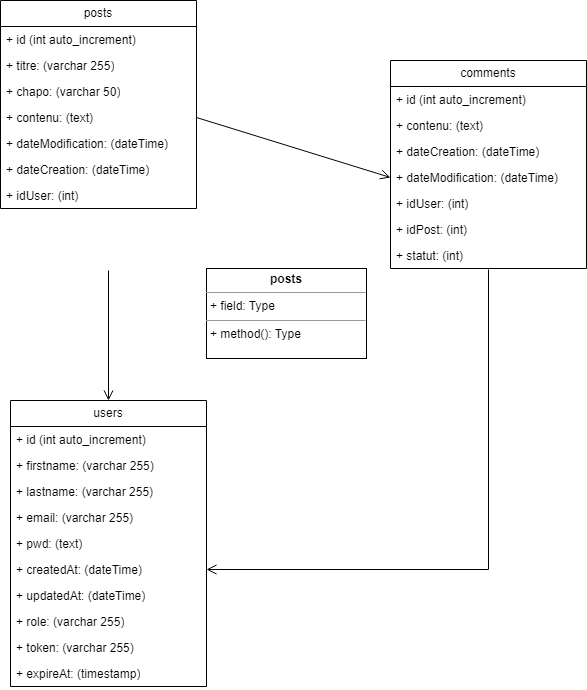

The diagram above was exported from draw.io. Its source (the exported page's mxGraphModel, read from the mxfile embedded in the PNG):
<mxGraphModel dx="1434" dy="764" grid="1" gridSize="10" guides="1" tooltips="1" connect="1" arrows="1" fold="1" page="1" pageScale="1" pageWidth="827" pageHeight="1169" math="0" shadow="0">
  <root>
    <mxCell id="WIyWlLk6GJQsqaUBKTNV-0" />
    <mxCell id="WIyWlLk6GJQsqaUBKTNV-1" parent="WIyWlLk6GJQsqaUBKTNV-0" />
    <mxCell id="mblwLAMEGTCGeDGXjKOw-8" value="users" style="swimlane;fontStyle=0;childLayout=stackLayout;horizontal=1;startSize=26;fillColor=none;horizontalStack=0;resizeParent=1;resizeParentMax=0;resizeLast=0;collapsible=1;marginBottom=0;whiteSpace=wrap;html=1;" parent="WIyWlLk6GJQsqaUBKTNV-1" vertex="1">
      <mxGeometry x="90" y="490" width="196" height="286" as="geometry">
        <mxRectangle x="340" y="340" width="100" height="30" as="alternateBounds" />
      </mxGeometry>
    </mxCell>
    <mxCell id="mblwLAMEGTCGeDGXjKOw-9" value="+ id (int auto_increment)" style="text;strokeColor=none;fillColor=none;align=left;verticalAlign=top;spacingLeft=4;spacingRight=4;overflow=hidden;rotatable=0;points=[[0,0.5],[1,0.5]];portConstraint=eastwest;whiteSpace=wrap;html=1;" parent="mblwLAMEGTCGeDGXjKOw-8" vertex="1">
      <mxGeometry y="26" width="196" height="26" as="geometry" />
    </mxCell>
    <mxCell id="mblwLAMEGTCGeDGXjKOw-10" value="+ firstname: (varchar 255)" style="text;strokeColor=none;fillColor=none;align=left;verticalAlign=top;spacingLeft=4;spacingRight=4;overflow=hidden;rotatable=0;points=[[0,0.5],[1,0.5]];portConstraint=eastwest;whiteSpace=wrap;html=1;" parent="mblwLAMEGTCGeDGXjKOw-8" vertex="1">
      <mxGeometry y="52" width="196" height="26" as="geometry" />
    </mxCell>
    <mxCell id="mblwLAMEGTCGeDGXjKOw-11" value="+ lastname: (varchar 255)" style="text;strokeColor=none;fillColor=none;align=left;verticalAlign=top;spacingLeft=4;spacingRight=4;overflow=hidden;rotatable=0;points=[[0,0.5],[1,0.5]];portConstraint=eastwest;whiteSpace=wrap;html=1;" parent="mblwLAMEGTCGeDGXjKOw-8" vertex="1">
      <mxGeometry y="78" width="196" height="26" as="geometry" />
    </mxCell>
    <mxCell id="mblwLAMEGTCGeDGXjKOw-12" value="+ email: (varchar 255)" style="text;strokeColor=none;fillColor=none;align=left;verticalAlign=top;spacingLeft=4;spacingRight=4;overflow=hidden;rotatable=0;points=[[0,0.5],[1,0.5]];portConstraint=eastwest;whiteSpace=wrap;html=1;" parent="mblwLAMEGTCGeDGXjKOw-8" vertex="1">
      <mxGeometry y="104" width="196" height="26" as="geometry" />
    </mxCell>
    <mxCell id="mblwLAMEGTCGeDGXjKOw-14" value="+ pwd: (text)" style="text;strokeColor=none;fillColor=none;align=left;verticalAlign=top;spacingLeft=4;spacingRight=4;overflow=hidden;rotatable=0;points=[[0,0.5],[1,0.5]];portConstraint=eastwest;whiteSpace=wrap;html=1;" parent="mblwLAMEGTCGeDGXjKOw-8" vertex="1">
      <mxGeometry y="130" width="196" height="26" as="geometry" />
    </mxCell>
    <mxCell id="mblwLAMEGTCGeDGXjKOw-13" value="+ createdAt: (dateTime)" style="text;strokeColor=none;fillColor=none;align=left;verticalAlign=top;spacingLeft=4;spacingRight=4;overflow=hidden;rotatable=0;points=[[0,0.5],[1,0.5]];portConstraint=eastwest;whiteSpace=wrap;html=1;" parent="mblwLAMEGTCGeDGXjKOw-8" vertex="1">
      <mxGeometry y="156" width="196" height="26" as="geometry" />
    </mxCell>
    <mxCell id="mblwLAMEGTCGeDGXjKOw-15" value="+ updatedAt: (dateTime)" style="text;strokeColor=none;fillColor=none;align=left;verticalAlign=top;spacingLeft=4;spacingRight=4;overflow=hidden;rotatable=0;points=[[0,0.5],[1,0.5]];portConstraint=eastwest;whiteSpace=wrap;html=1;" parent="mblwLAMEGTCGeDGXjKOw-8" vertex="1">
      <mxGeometry y="182" width="196" height="26" as="geometry" />
    </mxCell>
    <mxCell id="mblwLAMEGTCGeDGXjKOw-17" value="+ role: (varchar 255)" style="text;strokeColor=none;fillColor=none;align=left;verticalAlign=top;spacingLeft=4;spacingRight=4;overflow=hidden;rotatable=0;points=[[0,0.5],[1,0.5]];portConstraint=eastwest;whiteSpace=wrap;html=1;" parent="mblwLAMEGTCGeDGXjKOw-8" vertex="1">
      <mxGeometry y="208" width="196" height="26" as="geometry" />
    </mxCell>
    <mxCell id="mblwLAMEGTCGeDGXjKOw-18" value="+ token: (varchar 255)" style="text;strokeColor=none;fillColor=none;align=left;verticalAlign=top;spacingLeft=4;spacingRight=4;overflow=hidden;rotatable=0;points=[[0,0.5],[1,0.5]];portConstraint=eastwest;whiteSpace=wrap;html=1;" parent="mblwLAMEGTCGeDGXjKOw-8" vertex="1">
      <mxGeometry y="234" width="196" height="26" as="geometry" />
    </mxCell>
    <mxCell id="mblwLAMEGTCGeDGXjKOw-16" value="+ expireAt: (timestamp)" style="text;strokeColor=none;fillColor=none;align=left;verticalAlign=top;spacingLeft=4;spacingRight=4;overflow=hidden;rotatable=0;points=[[0,0.5],[1,0.5]];portConstraint=eastwest;whiteSpace=wrap;html=1;" parent="mblwLAMEGTCGeDGXjKOw-8" vertex="1">
      <mxGeometry y="260" width="196" height="26" as="geometry" />
    </mxCell>
    <mxCell id="mblwLAMEGTCGeDGXjKOw-20" value="comments" style="swimlane;fontStyle=0;childLayout=stackLayout;horizontal=1;startSize=26;fillColor=none;horizontalStack=0;resizeParent=1;resizeParentMax=0;resizeLast=0;collapsible=1;marginBottom=0;whiteSpace=wrap;html=1;" parent="WIyWlLk6GJQsqaUBKTNV-1" vertex="1">
      <mxGeometry x="470" y="150" width="196" height="208" as="geometry">
        <mxRectangle x="340" y="340" width="100" height="30" as="alternateBounds" />
      </mxGeometry>
    </mxCell>
    <mxCell id="mblwLAMEGTCGeDGXjKOw-21" value="+ id (int auto_increment)" style="text;strokeColor=none;fillColor=none;align=left;verticalAlign=top;spacingLeft=4;spacingRight=4;overflow=hidden;rotatable=0;points=[[0,0.5],[1,0.5]];portConstraint=eastwest;whiteSpace=wrap;html=1;" parent="mblwLAMEGTCGeDGXjKOw-20" vertex="1">
      <mxGeometry y="26" width="196" height="26" as="geometry" />
    </mxCell>
    <mxCell id="mblwLAMEGTCGeDGXjKOw-22" value="+ contenu: (text)" style="text;strokeColor=none;fillColor=none;align=left;verticalAlign=top;spacingLeft=4;spacingRight=4;overflow=hidden;rotatable=0;points=[[0,0.5],[1,0.5]];portConstraint=eastwest;whiteSpace=wrap;html=1;" parent="mblwLAMEGTCGeDGXjKOw-20" vertex="1">
      <mxGeometry y="52" width="196" height="26" as="geometry" />
    </mxCell>
    <mxCell id="mblwLAMEGTCGeDGXjKOw-23" value="+ dateCreation: (dateTime)" style="text;strokeColor=none;fillColor=none;align=left;verticalAlign=top;spacingLeft=4;spacingRight=4;overflow=hidden;rotatable=0;points=[[0,0.5],[1,0.5]];portConstraint=eastwest;whiteSpace=wrap;html=1;" parent="mblwLAMEGTCGeDGXjKOw-20" vertex="1">
      <mxGeometry y="78" width="196" height="26" as="geometry" />
    </mxCell>
    <mxCell id="mblwLAMEGTCGeDGXjKOw-24" value="+ dateModification: (dateTime)" style="text;strokeColor=none;fillColor=none;align=left;verticalAlign=top;spacingLeft=4;spacingRight=4;overflow=hidden;rotatable=0;points=[[0,0.5],[1,0.5]];portConstraint=eastwest;whiteSpace=wrap;html=1;" parent="mblwLAMEGTCGeDGXjKOw-20" vertex="1">
      <mxGeometry y="104" width="196" height="26" as="geometry" />
    </mxCell>
    <mxCell id="mblwLAMEGTCGeDGXjKOw-25" value="+ idUser: (int)" style="text;strokeColor=none;fillColor=none;align=left;verticalAlign=top;spacingLeft=4;spacingRight=4;overflow=hidden;rotatable=0;points=[[0,0.5],[1,0.5]];portConstraint=eastwest;whiteSpace=wrap;html=1;" parent="mblwLAMEGTCGeDGXjKOw-20" vertex="1">
      <mxGeometry y="130" width="196" height="26" as="geometry" />
    </mxCell>
    <mxCell id="mblwLAMEGTCGeDGXjKOw-26" value="+ idPost: (int)" style="text;strokeColor=none;fillColor=none;align=left;verticalAlign=top;spacingLeft=4;spacingRight=4;overflow=hidden;rotatable=0;points=[[0,0.5],[1,0.5]];portConstraint=eastwest;whiteSpace=wrap;html=1;" parent="mblwLAMEGTCGeDGXjKOw-20" vertex="1">
      <mxGeometry y="156" width="196" height="26" as="geometry" />
    </mxCell>
    <mxCell id="mblwLAMEGTCGeDGXjKOw-27" value="+ statut: (int)" style="text;strokeColor=none;fillColor=none;align=left;verticalAlign=top;spacingLeft=4;spacingRight=4;overflow=hidden;rotatable=0;points=[[0,0.5],[1,0.5]];portConstraint=eastwest;whiteSpace=wrap;html=1;" parent="mblwLAMEGTCGeDGXjKOw-20" vertex="1">
      <mxGeometry y="182" width="196" height="26" as="geometry" />
    </mxCell>
    <mxCell id="mblwLAMEGTCGeDGXjKOw-31" value="posts" style="swimlane;fontStyle=0;childLayout=stackLayout;horizontal=1;startSize=26;fillColor=none;horizontalStack=0;resizeParent=1;resizeParentMax=0;resizeLast=0;collapsible=1;marginBottom=0;whiteSpace=wrap;html=1;" parent="WIyWlLk6GJQsqaUBKTNV-1" vertex="1">
      <mxGeometry x="80" y="90" width="196" height="208" as="geometry">
        <mxRectangle x="340" y="340" width="100" height="30" as="alternateBounds" />
      </mxGeometry>
    </mxCell>
    <mxCell id="mblwLAMEGTCGeDGXjKOw-32" value="+ id (int auto_increment)" style="text;strokeColor=none;fillColor=none;align=left;verticalAlign=top;spacingLeft=4;spacingRight=4;overflow=hidden;rotatable=0;points=[[0,0.5],[1,0.5]];portConstraint=eastwest;whiteSpace=wrap;html=1;" parent="mblwLAMEGTCGeDGXjKOw-31" vertex="1">
      <mxGeometry y="26" width="196" height="26" as="geometry" />
    </mxCell>
    <mxCell id="mblwLAMEGTCGeDGXjKOw-33" value="+ titre: (varchar 255)" style="text;strokeColor=none;fillColor=none;align=left;verticalAlign=top;spacingLeft=4;spacingRight=4;overflow=hidden;rotatable=0;points=[[0,0.5],[1,0.5]];portConstraint=eastwest;whiteSpace=wrap;html=1;" parent="mblwLAMEGTCGeDGXjKOw-31" vertex="1">
      <mxGeometry y="52" width="196" height="26" as="geometry" />
    </mxCell>
    <mxCell id="mblwLAMEGTCGeDGXjKOw-34" value="+ chapo: (varchar 50)" style="text;strokeColor=none;fillColor=none;align=left;verticalAlign=top;spacingLeft=4;spacingRight=4;overflow=hidden;rotatable=0;points=[[0,0.5],[1,0.5]];portConstraint=eastwest;whiteSpace=wrap;html=1;" parent="mblwLAMEGTCGeDGXjKOw-31" vertex="1">
      <mxGeometry y="78" width="196" height="26" as="geometry" />
    </mxCell>
    <mxCell id="mblwLAMEGTCGeDGXjKOw-37" value="+ contenu: (text)" style="text;strokeColor=none;fillColor=none;align=left;verticalAlign=top;spacingLeft=4;spacingRight=4;overflow=hidden;rotatable=0;points=[[0,0.5],[1,0.5]];portConstraint=eastwest;whiteSpace=wrap;html=1;" parent="mblwLAMEGTCGeDGXjKOw-31" vertex="1">
      <mxGeometry y="104" width="196" height="26" as="geometry" />
    </mxCell>
    <mxCell id="mblwLAMEGTCGeDGXjKOw-35" value="+ dateModification: (dateTime)" style="text;strokeColor=none;fillColor=none;align=left;verticalAlign=top;spacingLeft=4;spacingRight=4;overflow=hidden;rotatable=0;points=[[0,0.5],[1,0.5]];portConstraint=eastwest;whiteSpace=wrap;html=1;" parent="mblwLAMEGTCGeDGXjKOw-31" vertex="1">
      <mxGeometry y="130" width="196" height="26" as="geometry" />
    </mxCell>
    <mxCell id="mblwLAMEGTCGeDGXjKOw-36" value="+ dateCreation: (dateTime)" style="text;strokeColor=none;fillColor=none;align=left;verticalAlign=top;spacingLeft=4;spacingRight=4;overflow=hidden;rotatable=0;points=[[0,0.5],[1,0.5]];portConstraint=eastwest;whiteSpace=wrap;html=1;" parent="mblwLAMEGTCGeDGXjKOw-31" vertex="1">
      <mxGeometry y="156" width="196" height="26" as="geometry" />
    </mxCell>
    <mxCell id="mblwLAMEGTCGeDGXjKOw-38" value="+ idUser: (int)" style="text;strokeColor=none;fillColor=none;align=left;verticalAlign=top;spacingLeft=4;spacingRight=4;overflow=hidden;rotatable=0;points=[[0,0.5],[1,0.5]];portConstraint=eastwest;whiteSpace=wrap;html=1;" parent="mblwLAMEGTCGeDGXjKOw-31" vertex="1">
      <mxGeometry y="182" width="196" height="26" as="geometry" />
    </mxCell>
    <mxCell id="mblwLAMEGTCGeDGXjKOw-39" value="" style="endArrow=open;startArrow=none;endFill=0;startFill=0;endSize=8;html=1;verticalAlign=bottom;labelBackgroundColor=none;strokeWidth=1;rounded=0;entryX=0.5;entryY=0;entryDx=0;entryDy=0;" parent="WIyWlLk6GJQsqaUBKTNV-1" target="mblwLAMEGTCGeDGXjKOw-8" edge="1">
      <mxGeometry width="160" relative="1" as="geometry">
        <mxPoint x="188" y="360" as="sourcePoint" />
        <mxPoint x="286" y="420" as="targetPoint" />
      </mxGeometry>
    </mxCell>
    <mxCell id="mblwLAMEGTCGeDGXjKOw-40" value="" style="endArrow=open;startArrow=none;endFill=0;startFill=0;endSize=8;html=1;verticalAlign=bottom;labelBackgroundColor=none;strokeWidth=1;rounded=0;entryX=1;entryY=0.5;entryDx=0;entryDy=0;exitX=0.5;exitY=1.038;exitDx=0;exitDy=0;exitPerimeter=0;edgeStyle=orthogonalEdgeStyle;" parent="WIyWlLk6GJQsqaUBKTNV-1" source="mblwLAMEGTCGeDGXjKOw-27" target="mblwLAMEGTCGeDGXjKOw-13" edge="1">
      <mxGeometry width="160" relative="1" as="geometry">
        <mxPoint x="567.5" y="430" as="sourcePoint" />
        <mxPoint x="567.5" y="560" as="targetPoint" />
      </mxGeometry>
    </mxCell>
    <mxCell id="mblwLAMEGTCGeDGXjKOw-41" value="" style="endArrow=open;startArrow=none;endFill=0;startFill=0;endSize=8;html=1;verticalAlign=bottom;labelBackgroundColor=none;strokeWidth=1;rounded=0;entryX=0;entryY=0.5;entryDx=0;entryDy=0;exitX=1;exitY=0.5;exitDx=0;exitDy=0;" parent="WIyWlLk6GJQsqaUBKTNV-1" source="mblwLAMEGTCGeDGXjKOw-37" target="mblwLAMEGTCGeDGXjKOw-24" edge="1">
      <mxGeometry width="160" relative="1" as="geometry">
        <mxPoint x="370" y="270" as="sourcePoint" />
        <mxPoint x="370" y="400" as="targetPoint" />
      </mxGeometry>
    </mxCell>
    <mxCell id="Ig7zbzrs_xOgeQemlmYi-0" value="Text" style="text;html=1;strokeColor=none;fillColor=none;align=center;verticalAlign=middle;whiteSpace=wrap;rounded=0;" vertex="1" parent="WIyWlLk6GJQsqaUBKTNV-1">
      <mxGeometry x="380" y="380" width="60" height="30" as="geometry" />
    </mxCell>
    <mxCell id="Ig7zbzrs_xOgeQemlmYi-1" value="&lt;p style=&quot;margin:0px;margin-top:4px;text-align:center;&quot;&gt;&lt;b&gt;posts&lt;/b&gt;&lt;/p&gt;&lt;hr size=&quot;1&quot;&gt;&lt;p style=&quot;margin:0px;margin-left:4px;&quot;&gt;+ field: Type&lt;/p&gt;&lt;hr size=&quot;1&quot;&gt;&lt;p style=&quot;margin:0px;margin-left:4px;&quot;&gt;+ method(): Type&lt;/p&gt;" style="verticalAlign=top;align=left;overflow=fill;fontSize=12;fontFamily=Helvetica;html=1;whiteSpace=wrap;" vertex="1" parent="WIyWlLk6GJQsqaUBKTNV-1">
      <mxGeometry x="286" y="358" width="160" height="90" as="geometry" />
    </mxCell>
  </root>
</mxGraphModel>